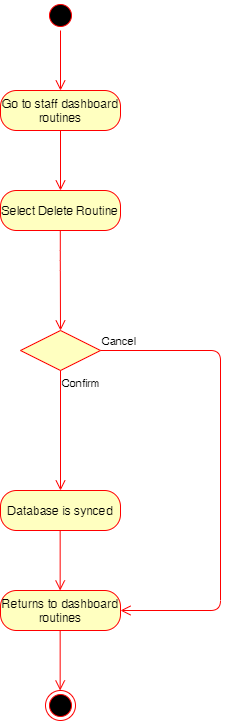

The diagram above was exported from draw.io. Its source (the exported page's mxGraphModel, read from the mxfile embedded in the PNG):
<mxGraphModel dx="1422" dy="762" grid="1" gridSize="10" guides="1" tooltips="1" connect="1" arrows="1" fold="1" page="1" pageScale="1" pageWidth="850" pageHeight="1100" math="0" shadow="0">
  <root>
    <mxCell id="0" />
    <mxCell id="1" parent="0" />
    <mxCell id="Y9-YhbjtSf6f-eFkP6md-1" value="" style="ellipse;html=1;shape=startState;fillColor=#000000;strokeColor=#ff0000;" parent="1" vertex="1">
      <mxGeometry x="425" y="60" width="30" height="30" as="geometry" />
    </mxCell>
    <mxCell id="Y9-YhbjtSf6f-eFkP6md-2" value="" style="edgeStyle=orthogonalEdgeStyle;html=1;verticalAlign=bottom;endArrow=open;endSize=8;strokeColor=#ff0000;" parent="1" source="Y9-YhbjtSf6f-eFkP6md-1" edge="1">
      <mxGeometry relative="1" as="geometry">
        <mxPoint x="440" y="150" as="targetPoint" />
      </mxGeometry>
    </mxCell>
    <mxCell id="Y9-YhbjtSf6f-eFkP6md-3" value="Go to staff dashboard routines" style="rounded=1;whiteSpace=wrap;html=1;arcSize=40;fontColor=#000000;fillColor=#ffffc0;strokeColor=#ff0000;" parent="1" vertex="1">
      <mxGeometry x="380" y="150" width="120" height="40" as="geometry" />
    </mxCell>
    <mxCell id="Y9-YhbjtSf6f-eFkP6md-4" value="" style="edgeStyle=orthogonalEdgeStyle;html=1;verticalAlign=bottom;endArrow=open;endSize=8;strokeColor=#ff0000;" parent="1" source="Y9-YhbjtSf6f-eFkP6md-3" edge="1">
      <mxGeometry relative="1" as="geometry">
        <mxPoint x="440" y="250" as="targetPoint" />
      </mxGeometry>
    </mxCell>
    <mxCell id="Y9-YhbjtSf6f-eFkP6md-5" value="Select Delete Routine" style="rounded=1;whiteSpace=wrap;html=1;arcSize=40;fontColor=#000000;fillColor=#ffffc0;strokeColor=#ff0000;" parent="1" vertex="1">
      <mxGeometry x="380" y="250" width="120" height="40" as="geometry" />
    </mxCell>
    <mxCell id="Y9-YhbjtSf6f-eFkP6md-6" value="" style="edgeStyle=orthogonalEdgeStyle;html=1;verticalAlign=bottom;endArrow=open;endSize=8;strokeColor=#ff0000;" parent="1" edge="1">
      <mxGeometry relative="1" as="geometry">
        <mxPoint x="440" y="390" as="targetPoint" />
        <mxPoint x="439.79999999999995" y="290" as="sourcePoint" />
        <Array as="points">
          <mxPoint x="440" y="320" />
          <mxPoint x="440" y="320" />
        </Array>
      </mxGeometry>
    </mxCell>
    <mxCell id="Y9-YhbjtSf6f-eFkP6md-7" value="" style="rhombus;whiteSpace=wrap;html=1;fillColor=#ffffc0;strokeColor=#ff0000;" parent="1" vertex="1">
      <mxGeometry x="400" y="390" width="80" height="40" as="geometry" />
    </mxCell>
    <mxCell id="Y9-YhbjtSf6f-eFkP6md-8" value="Cancel" style="edgeStyle=orthogonalEdgeStyle;html=1;align=left;verticalAlign=bottom;endArrow=open;endSize=8;strokeColor=#ff0000;" parent="1" source="Y9-YhbjtSf6f-eFkP6md-7" target="Y9-YhbjtSf6f-eFkP6md-11" edge="1">
      <mxGeometry x="-1" relative="1" as="geometry">
        <mxPoint x="660" y="670" as="targetPoint" />
        <Array as="points">
          <mxPoint x="600" y="410.0000000000001" />
          <mxPoint x="600" y="670" />
        </Array>
      </mxGeometry>
    </mxCell>
    <mxCell id="Y9-YhbjtSf6f-eFkP6md-9" value="Confirm" style="edgeStyle=orthogonalEdgeStyle;html=1;align=left;verticalAlign=top;endArrow=open;endSize=8;strokeColor=#ff0000;" parent="1" source="Y9-YhbjtSf6f-eFkP6md-7" edge="1">
      <mxGeometry x="-1" relative="1" as="geometry">
        <mxPoint x="440" y="550" as="targetPoint" />
      </mxGeometry>
    </mxCell>
    <mxCell id="Y9-YhbjtSf6f-eFkP6md-10" value="Database is synced" style="rounded=1;whiteSpace=wrap;html=1;arcSize=40;fontColor=#000000;fillColor=#ffffc0;strokeColor=#ff0000;" parent="1" vertex="1">
      <mxGeometry x="380" y="550" width="120" height="40" as="geometry" />
    </mxCell>
    <mxCell id="Y9-YhbjtSf6f-eFkP6md-11" value="Returns to dashboard routines" style="rounded=1;whiteSpace=wrap;html=1;arcSize=40;fontColor=#000000;fillColor=#ffffc0;strokeColor=#ff0000;" parent="1" vertex="1">
      <mxGeometry x="380" y="650" width="120" height="40" as="geometry" />
    </mxCell>
    <mxCell id="Y9-YhbjtSf6f-eFkP6md-12" value="" style="edgeStyle=orthogonalEdgeStyle;html=1;verticalAlign=bottom;endArrow=open;endSize=8;strokeColor=#ff0000;" parent="1" edge="1">
      <mxGeometry relative="1" as="geometry">
        <mxPoint x="439.65999999999985" y="650" as="targetPoint" />
        <mxPoint x="439.65999999999985" y="590" as="sourcePoint" />
      </mxGeometry>
    </mxCell>
    <mxCell id="Y9-YhbjtSf6f-eFkP6md-13" value="" style="ellipse;html=1;shape=endState;fillColor=#000000;strokeColor=#ff0000;" parent="1" vertex="1">
      <mxGeometry x="425" y="750" width="30" height="30" as="geometry" />
    </mxCell>
    <mxCell id="Y9-YhbjtSf6f-eFkP6md-14" value="" style="edgeStyle=orthogonalEdgeStyle;html=1;verticalAlign=bottom;endArrow=open;endSize=8;strokeColor=#ff0000;" parent="1" edge="1">
      <mxGeometry relative="1" as="geometry">
        <mxPoint x="439.65999999999985" y="750" as="targetPoint" />
        <mxPoint x="439.65999999999985" y="690" as="sourcePoint" />
      </mxGeometry>
    </mxCell>
  </root>
</mxGraphModel>